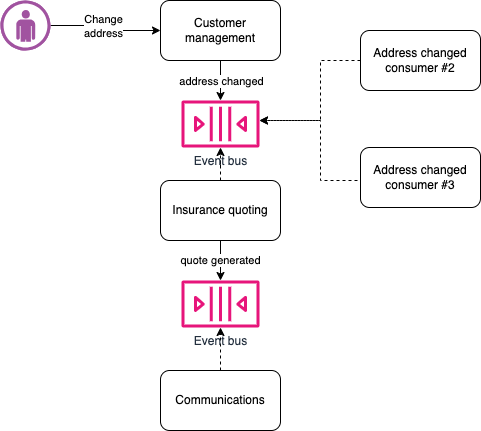

The diagram above was exported from draw.io. Its source (the exported page's mxGraphModel, read from the mxfile embedded in the PNG):
<mxGraphModel dx="1286" dy="902" grid="1" gridSize="10" guides="1" tooltips="1" connect="1" arrows="1" fold="1" page="1" pageScale="1" pageWidth="827" pageHeight="1169" math="0" shadow="0">
  <root>
    <mxCell id="0" />
    <mxCell id="1" parent="0" />
    <mxCell id="oVNLJn5nvqs6lQ7yOM7R-1" style="edgeStyle=orthogonalEdgeStyle;rounded=0;orthogonalLoop=1;jettySize=auto;html=1;exitX=1;exitY=0.5;exitDx=0;exitDy=0;exitPerimeter=0;" parent="1" source="oVNLJn5nvqs6lQ7yOM7R-3" target="oVNLJn5nvqs6lQ7yOM7R-6" edge="1">
      <mxGeometry relative="1" as="geometry" />
    </mxCell>
    <mxCell id="oVNLJn5nvqs6lQ7yOM7R-2" value="Change&lt;div&gt;address&lt;/div&gt;" style="edgeLabel;html=1;align=center;verticalAlign=middle;resizable=0;points=[];" parent="oVNLJn5nvqs6lQ7yOM7R-1" vertex="1" connectable="0">
      <mxGeometry x="-0.2727" relative="1" as="geometry">
        <mxPoint x="10" as="offset" />
      </mxGeometry>
    </mxCell>
    <mxCell id="oVNLJn5nvqs6lQ7yOM7R-3" value="" style="verticalLabelPosition=bottom;sketch=0;html=1;fillColor=#A153A0;strokeColor=#ffffff;verticalAlign=top;align=center;points=[[0,0.5,0],[0.125,0.25,0],[0.25,0,0],[0.5,0,0],[0.75,0,0],[0.875,0.25,0],[1,0.5,0],[0.875,0.75,0],[0.75,1,0],[0.5,1,0],[0.125,0.75,0]];pointerEvents=1;shape=mxgraph.cisco_safe.compositeIcon;bgIcon=ellipse;resIcon=mxgraph.cisco_safe.design.user;" parent="1" vertex="1">
      <mxGeometry x="40" y="40" width="50" height="50" as="geometry" />
    </mxCell>
    <mxCell id="oVNLJn5nvqs6lQ7yOM7R-4" style="edgeStyle=orthogonalEdgeStyle;rounded=0;orthogonalLoop=1;jettySize=auto;html=1;exitX=0.5;exitY=1;exitDx=0;exitDy=0;" parent="1" source="oVNLJn5nvqs6lQ7yOM7R-6" target="oVNLJn5nvqs6lQ7yOM7R-12" edge="1">
      <mxGeometry relative="1" as="geometry">
        <Array as="points">
          <mxPoint x="260" y="120" />
        </Array>
      </mxGeometry>
    </mxCell>
    <mxCell id="oVNLJn5nvqs6lQ7yOM7R-5" value="address changed" style="edgeLabel;html=1;align=center;verticalAlign=middle;resizable=0;points=[];" parent="oVNLJn5nvqs6lQ7yOM7R-4" vertex="1" connectable="0">
      <mxGeometry x="-0.2869" y="2" relative="1" as="geometry">
        <mxPoint x="-2" y="6" as="offset" />
      </mxGeometry>
    </mxCell>
    <mxCell id="oVNLJn5nvqs6lQ7yOM7R-6" value="Customer management" style="rounded=1;whiteSpace=wrap;html=1;" parent="1" vertex="1">
      <mxGeometry x="200" y="40" width="120" height="60" as="geometry" />
    </mxCell>
    <mxCell id="oVNLJn5nvqs6lQ7yOM7R-7" value="" style="edgeStyle=orthogonalEdgeStyle;rounded=0;orthogonalLoop=1;jettySize=auto;html=1;dashed=1;" parent="1" source="oVNLJn5nvqs6lQ7yOM7R-9" target="oVNLJn5nvqs6lQ7yOM7R-12" edge="1">
      <mxGeometry relative="1" as="geometry" />
    </mxCell>
    <mxCell id="oVNLJn5nvqs6lQ7yOM7R-8" value="quote generated" style="edgeStyle=orthogonalEdgeStyle;rounded=0;orthogonalLoop=1;jettySize=auto;html=1;" parent="1" source="oVNLJn5nvqs6lQ7yOM7R-9" target="oVNLJn5nvqs6lQ7yOM7R-13" edge="1">
      <mxGeometry relative="1" as="geometry" />
    </mxCell>
    <mxCell id="oVNLJn5nvqs6lQ7yOM7R-9" value="Insurance quoting" style="whiteSpace=wrap;html=1;rounded=1;" parent="1" vertex="1">
      <mxGeometry x="200" y="220" width="120" height="60" as="geometry" />
    </mxCell>
    <mxCell id="oVNLJn5nvqs6lQ7yOM7R-10" value="" style="edgeStyle=orthogonalEdgeStyle;rounded=0;orthogonalLoop=1;jettySize=auto;html=1;dashed=1;" parent="1" source="oVNLJn5nvqs6lQ7yOM7R-11" target="oVNLJn5nvqs6lQ7yOM7R-13" edge="1">
      <mxGeometry relative="1" as="geometry" />
    </mxCell>
    <mxCell id="oVNLJn5nvqs6lQ7yOM7R-11" value="Communications" style="whiteSpace=wrap;html=1;rounded=1;" parent="1" vertex="1">
      <mxGeometry x="200" y="410" width="120" height="60" as="geometry" />
    </mxCell>
    <mxCell id="oVNLJn5nvqs6lQ7yOM7R-12" value="Event bus" style="sketch=0;outlineConnect=0;fontColor=#232F3E;gradientColor=none;fillColor=#E7157B;strokeColor=none;dashed=0;verticalLabelPosition=bottom;verticalAlign=top;align=center;html=1;fontSize=12;fontStyle=0;aspect=fixed;pointerEvents=1;shape=mxgraph.aws4.queue;" parent="1" vertex="1">
      <mxGeometry x="221" y="140" width="78" height="47" as="geometry" />
    </mxCell>
    <mxCell id="oVNLJn5nvqs6lQ7yOM7R-13" value="Event bus" style="sketch=0;outlineConnect=0;fontColor=#232F3E;gradientColor=none;fillColor=#E7157B;strokeColor=none;dashed=0;verticalLabelPosition=bottom;verticalAlign=top;align=center;html=1;fontSize=12;fontStyle=0;aspect=fixed;pointerEvents=1;shape=mxgraph.aws4.queue;" parent="1" vertex="1">
      <mxGeometry x="221" y="320" width="78" height="47" as="geometry" />
    </mxCell>
    <mxCell id="oVNLJn5nvqs6lQ7yOM7R-14" style="edgeStyle=orthogonalEdgeStyle;rounded=0;orthogonalLoop=1;jettySize=auto;html=1;exitX=0;exitY=0.5;exitDx=0;exitDy=0;dashed=1;" parent="1" source="oVNLJn5nvqs6lQ7yOM7R-15" target="oVNLJn5nvqs6lQ7yOM7R-12" edge="1">
      <mxGeometry relative="1" as="geometry">
        <Array as="points">
          <mxPoint x="360" y="100" />
          <mxPoint x="360" y="160" />
        </Array>
      </mxGeometry>
    </mxCell>
    <mxCell id="oVNLJn5nvqs6lQ7yOM7R-15" value="&lt;div&gt;Address changed consumer #2&lt;br&gt;&lt;/div&gt;" style="whiteSpace=wrap;html=1;rounded=1;" parent="1" vertex="1">
      <mxGeometry x="400" y="70" width="120" height="60" as="geometry" />
    </mxCell>
    <mxCell id="oVNLJn5nvqs6lQ7yOM7R-16" style="edgeStyle=orthogonalEdgeStyle;rounded=0;orthogonalLoop=1;jettySize=auto;html=1;exitX=0;exitY=0.5;exitDx=0;exitDy=0;dashed=1;" parent="1" source="oVNLJn5nvqs6lQ7yOM7R-17" target="oVNLJn5nvqs6lQ7yOM7R-12" edge="1">
      <mxGeometry relative="1" as="geometry">
        <Array as="points">
          <mxPoint x="430" y="217" />
          <mxPoint x="430" y="220" />
          <mxPoint x="360" y="220" />
          <mxPoint x="360" y="160" />
        </Array>
      </mxGeometry>
    </mxCell>
    <mxCell id="oVNLJn5nvqs6lQ7yOM7R-17" value="Address changed consumer #3" style="whiteSpace=wrap;html=1;rounded=1;" parent="1" vertex="1">
      <mxGeometry x="400" y="187" width="120" height="60" as="geometry" />
    </mxCell>
  </root>
</mxGraphModel>